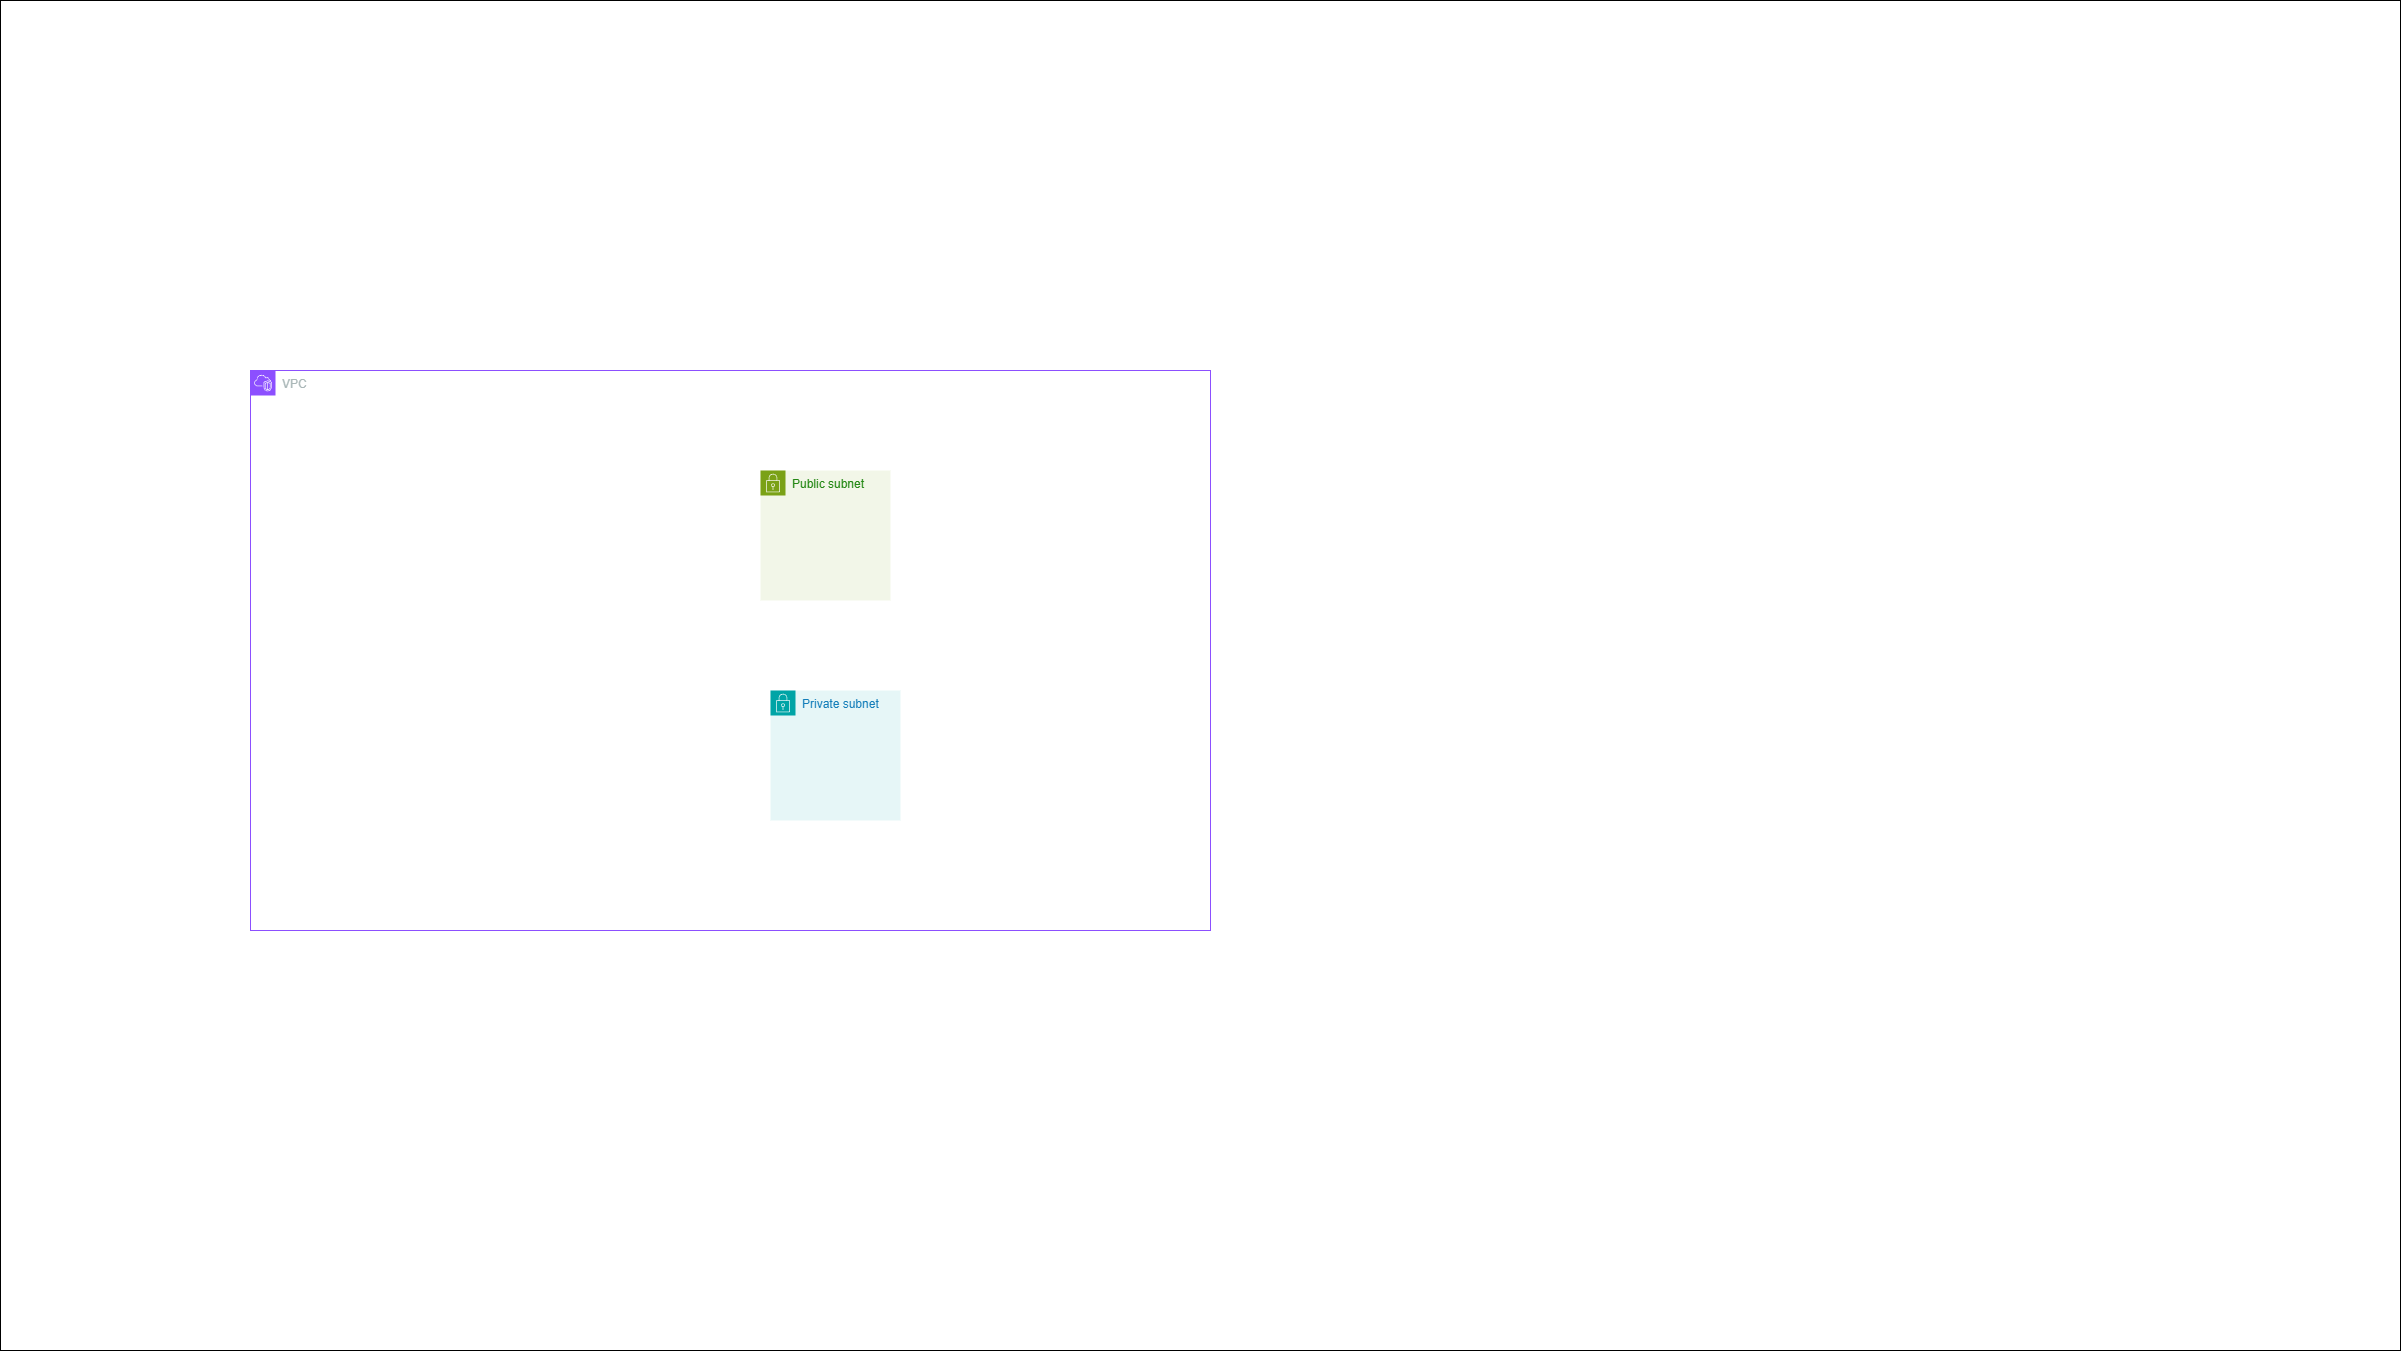

The diagram above was exported from draw.io. Its source (the exported page's mxGraphModel, read from the mxfile embedded in the PNG):
<mxGraphModel dx="156" dy="286" grid="1" gridSize="10" guides="1" tooltips="1" connect="1" arrows="1" fold="1" page="1" pageScale="1" pageWidth="850" pageHeight="1100" background="#ffffff" math="0" shadow="0">
  <root>
    <mxCell id="0" />
    <mxCell id="1" parent="0" />
    <mxCell id="2" value="" style="rounded=0;whiteSpace=wrap;html=1;fillColor=none;movable=0;resizable=0;rotatable=0;deletable=0;editable=0;locked=1;connectable=0;" vertex="1" parent="1">
      <mxGeometry x="850" y="1100" width="2400" height="1350" as="geometry" />
    </mxCell>
    <mxCell id="4" value="VPC" style="points=[[0,0],[0.25,0],[0.5,0],[0.75,0],[1,0],[1,0.25],[1,0.5],[1,0.75],[1,1],[0.75,1],[0.5,1],[0.25,1],[0,1],[0,0.75],[0,0.5],[0,0.25]];outlineConnect=0;gradientColor=none;html=1;whiteSpace=wrap;fontSize=12;fontStyle=0;container=1;pointerEvents=0;collapsible=0;recursiveResize=0;shape=mxgraph.aws4.group;grIcon=mxgraph.aws4.group_vpc2;strokeColor=#8C4FFF;fillColor=none;verticalAlign=top;align=left;spacingLeft=30;fontColor=#AAB7B8;dashed=0;" vertex="1" parent="1">
      <mxGeometry x="1100" y="1470" width="960" height="560" as="geometry" />
    </mxCell>
    <mxCell id="6" value="Private subnet" style="points=[[0,0],[0.25,0],[0.5,0],[0.75,0],[1,0],[1,0.25],[1,0.5],[1,0.75],[1,1],[0.75,1],[0.5,1],[0.25,1],[0,1],[0,0.75],[0,0.5],[0,0.25]];outlineConnect=0;gradientColor=none;html=1;whiteSpace=wrap;fontSize=12;fontStyle=0;container=1;pointerEvents=0;collapsible=0;recursiveResize=0;shape=mxgraph.aws4.group;grIcon=mxgraph.aws4.group_security_group;grStroke=0;strokeColor=#00A4A6;fillColor=#E6F6F7;verticalAlign=top;align=left;spacingLeft=30;fontColor=#147EBA;dashed=0;" vertex="1" parent="1">
      <mxGeometry x="1620" y="1790" width="130" height="130" as="geometry" />
    </mxCell>
    <mxCell id="7" value="Public subnet" style="points=[[0,0],[0.25,0],[0.5,0],[0.75,0],[1,0],[1,0.25],[1,0.5],[1,0.75],[1,1],[0.75,1],[0.5,1],[0.25,1],[0,1],[0,0.75],[0,0.5],[0,0.25]];outlineConnect=0;gradientColor=none;html=1;whiteSpace=wrap;fontSize=12;fontStyle=0;container=1;pointerEvents=0;collapsible=0;recursiveResize=0;shape=mxgraph.aws4.group;grIcon=mxgraph.aws4.group_security_group;grStroke=0;strokeColor=#7AA116;fillColor=#F2F6E8;verticalAlign=top;align=left;spacingLeft=30;fontColor=#248814;dashed=0;" vertex="1" parent="1">
      <mxGeometry x="1610" y="1570" width="130" height="130" as="geometry" />
    </mxCell>
  </root>
</mxGraphModel>